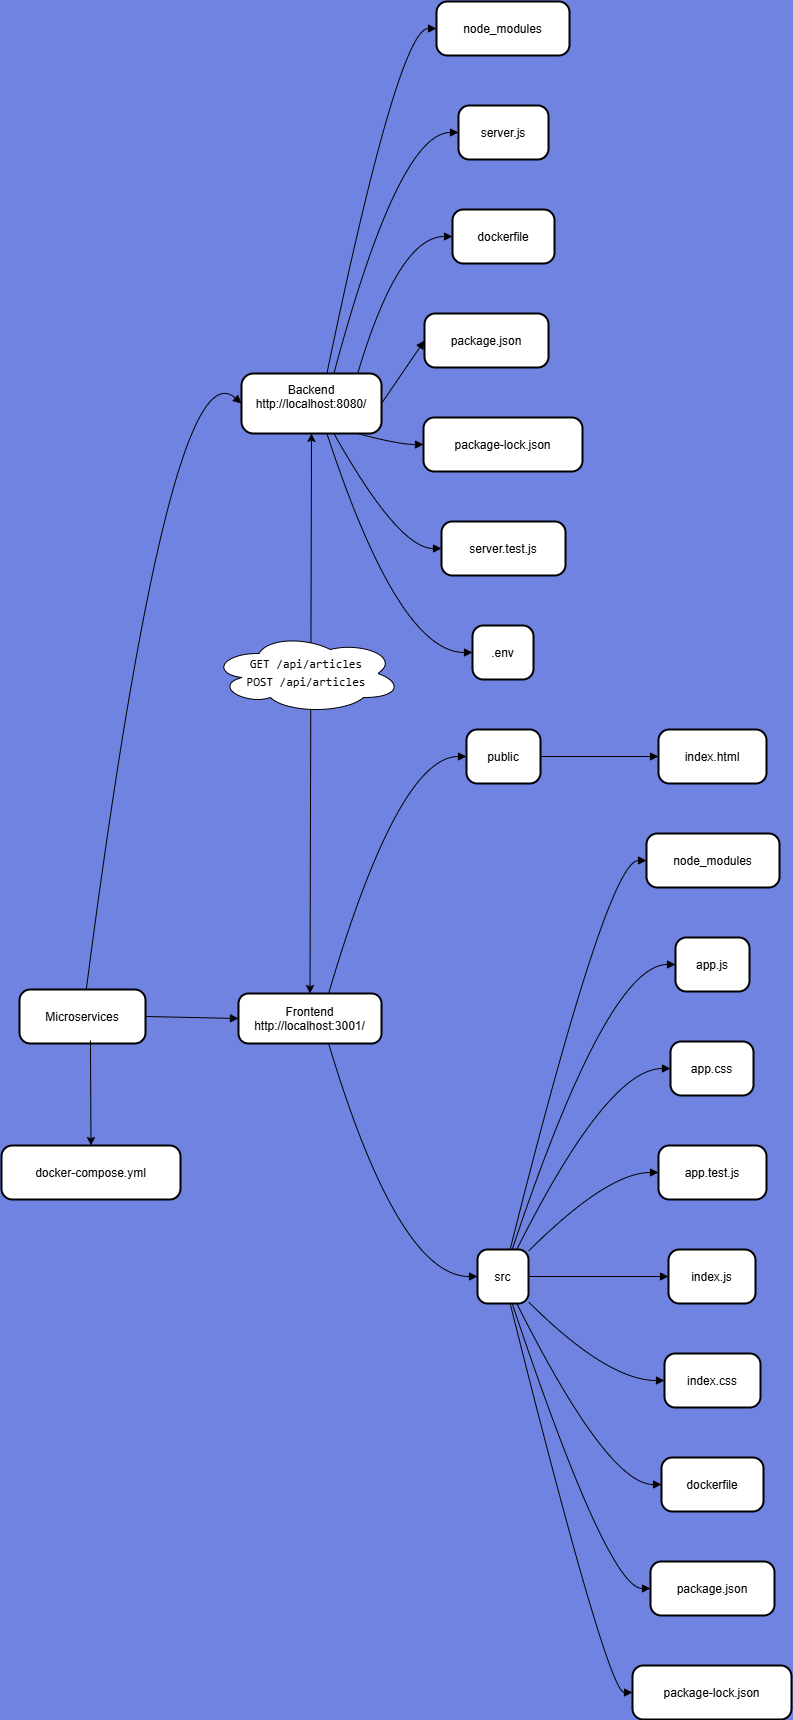

The diagram above was exported from draw.io. Its source (the exported page's mxGraphModel, read from the mxfile embedded in the PNG):
<mxGraphModel dx="2067" dy="679" grid="1" gridSize="10" guides="1" tooltips="1" connect="1" arrows="1" fold="1" page="1" pageScale="1" pageWidth="827" pageHeight="1169" background="#7083E1" math="0" shadow="0">
  <root>
    <mxCell id="0" />
    <mxCell id="1" parent="0" />
    <mxCell id="2" value="Microservices" style="rounded=1;arcSize=20;strokeWidth=2" parent="1" vertex="1">
      <mxGeometry x="8" y="996" width="126" height="54" as="geometry" />
    </mxCell>
    <mxCell id="3" value="Backend&#10;http://localhost:8080/&#10;" style="rounded=1;arcSize=20;strokeWidth=2" parent="1" vertex="1">
      <mxGeometry x="230" y="380" width="140" height="60" as="geometry" />
    </mxCell>
    <mxCell id="4" value="node_modules" style="rounded=1;arcSize=20;strokeWidth=2" parent="1" vertex="1">
      <mxGeometry x="425" y="8" width="133" height="54" as="geometry" />
    </mxCell>
    <mxCell id="5" value="server.js" style="rounded=1;arcSize=20;strokeWidth=2" parent="1" vertex="1">
      <mxGeometry x="447" y="112" width="90" height="54" as="geometry" />
    </mxCell>
    <mxCell id="6" value="dockerfile" style="rounded=1;arcSize=20;strokeWidth=2" parent="1" vertex="1">
      <mxGeometry x="441" y="216" width="102" height="54" as="geometry" />
    </mxCell>
    <mxCell id="7" value="package.json" style="rounded=1;arcSize=20;strokeWidth=2" parent="1" vertex="1">
      <mxGeometry x="413" y="320" width="124" height="54" as="geometry" />
    </mxCell>
    <mxCell id="8" value="package-lock.json" style="rounded=1;arcSize=20;strokeWidth=2" parent="1" vertex="1">
      <mxGeometry x="412" y="424" width="159" height="54" as="geometry" />
    </mxCell>
    <mxCell id="9" value="server.test.js" style="rounded=1;arcSize=20;strokeWidth=2" parent="1" vertex="1">
      <mxGeometry x="430" y="528" width="124" height="54" as="geometry" />
    </mxCell>
    <mxCell id="10" value=".env" style="rounded=1;arcSize=20;strokeWidth=2" parent="1" vertex="1">
      <mxGeometry x="461" y="632" width="61" height="54" as="geometry" />
    </mxCell>
    <mxCell id="11" value="Frontend&#10;http://localhost:3001/" style="rounded=1;arcSize=20;strokeWidth=2" parent="1" vertex="1">
      <mxGeometry x="227" y="1000" width="143" height="50" as="geometry" />
    </mxCell>
    <mxCell id="12" value="public" style="rounded=1;arcSize=20;strokeWidth=2" parent="1" vertex="1">
      <mxGeometry x="455" y="736" width="74" height="54" as="geometry" />
    </mxCell>
    <mxCell id="13" value="index.html" style="rounded=1;arcSize=20;strokeWidth=2" parent="1" vertex="1">
      <mxGeometry x="647" y="736" width="108" height="54" as="geometry" />
    </mxCell>
    <mxCell id="14" value="src" style="rounded=1;arcSize=20;strokeWidth=2" parent="1" vertex="1">
      <mxGeometry x="466" y="1256" width="51" height="54" as="geometry" />
    </mxCell>
    <mxCell id="15" value="node_modules" style="rounded=1;arcSize=20;strokeWidth=2" parent="1" vertex="1">
      <mxGeometry x="635" y="840" width="133" height="54" as="geometry" />
    </mxCell>
    <mxCell id="16" value="app.js" style="rounded=1;arcSize=20;strokeWidth=2" parent="1" vertex="1">
      <mxGeometry x="664" y="944" width="74" height="54" as="geometry" />
    </mxCell>
    <mxCell id="17" value="app.css" style="rounded=1;arcSize=20;strokeWidth=2" parent="1" vertex="1">
      <mxGeometry x="659" y="1048" width="83" height="54" as="geometry" />
    </mxCell>
    <mxCell id="18" value="app.test.js" style="rounded=1;arcSize=20;strokeWidth=2" parent="1" vertex="1">
      <mxGeometry x="647" y="1152" width="108" height="54" as="geometry" />
    </mxCell>
    <mxCell id="19" value="index.js" style="rounded=1;arcSize=20;strokeWidth=2" parent="1" vertex="1">
      <mxGeometry x="657" y="1256" width="87" height="54" as="geometry" />
    </mxCell>
    <mxCell id="20" value="index.css" style="rounded=1;arcSize=20;strokeWidth=2" parent="1" vertex="1">
      <mxGeometry x="653" y="1360" width="96" height="54" as="geometry" />
    </mxCell>
    <mxCell id="21" value="dockerfile" style="rounded=1;arcSize=20;strokeWidth=2" parent="1" vertex="1">
      <mxGeometry x="650" y="1464" width="102" height="54" as="geometry" />
    </mxCell>
    <mxCell id="22" value="package.json" style="rounded=1;arcSize=20;strokeWidth=2" parent="1" vertex="1">
      <mxGeometry x="639" y="1568" width="124" height="54" as="geometry" />
    </mxCell>
    <mxCell id="23" value="package-lock.json" style="rounded=1;arcSize=20;strokeWidth=2" parent="1" vertex="1">
      <mxGeometry x="621" y="1672" width="159" height="54" as="geometry" />
    </mxCell>
    <mxCell id="24" value="docker-compose.yml" style="rounded=1;arcSize=20;strokeWidth=2" parent="1" vertex="1">
      <mxGeometry x="-10" y="1152" width="179" height="54" as="geometry" />
    </mxCell>
    <mxCell id="25" value="" style="curved=1;startArrow=none;endArrow=block;exitX=0.53;exitY=0;entryX=0;entryY=0.5;" parent="1" source="2" target="3" edge="1">
      <mxGeometry relative="1" as="geometry">
        <Array as="points">
          <mxPoint x="159" y="347" />
        </Array>
      </mxGeometry>
    </mxCell>
    <mxCell id="26" value="" style="curved=1;startArrow=none;endArrow=block;exitX=0.61;exitY=0;entryX=0;entryY=0.5;" parent="1" source="3" target="4" edge="1">
      <mxGeometry relative="1" as="geometry">
        <Array as="points">
          <mxPoint x="387" y="35" />
        </Array>
      </mxGeometry>
    </mxCell>
    <mxCell id="27" value="" style="curved=1;startArrow=none;endArrow=block;exitX=0.66;exitY=0;entryX=0;entryY=0.5;" parent="1" source="3" target="5" edge="1">
      <mxGeometry relative="1" as="geometry">
        <Array as="points">
          <mxPoint x="387" y="139" />
        </Array>
      </mxGeometry>
    </mxCell>
    <mxCell id="28" value="" style="curved=1;startArrow=none;endArrow=block;exitX=0.83;exitY=0;entryX=0;entryY=0.5;" parent="1" source="3" target="6" edge="1">
      <mxGeometry relative="1" as="geometry">
        <Array as="points">
          <mxPoint x="387" y="243" />
        </Array>
      </mxGeometry>
    </mxCell>
    <mxCell id="29" value="" style="curved=1;startArrow=none;endArrow=block;exitX=1;exitY=0.5;entryX=0;entryY=0.5;" parent="1" source="3" target="7" edge="1">
      <mxGeometry relative="1" as="geometry">
        <Array as="points" />
      </mxGeometry>
    </mxCell>
    <mxCell id="30" value="" style="curved=1;startArrow=none;endArrow=block;exitX=0.83;exitY=1;entryX=0;entryY=0.5;" parent="1" source="3" target="8" edge="1">
      <mxGeometry relative="1" as="geometry">
        <Array as="points">
          <mxPoint x="387" y="451" />
        </Array>
      </mxGeometry>
    </mxCell>
    <mxCell id="31" value="" style="curved=1;startArrow=none;endArrow=block;exitX=0.66;exitY=1;entryX=0;entryY=0.5;" parent="1" source="3" target="9" edge="1">
      <mxGeometry relative="1" as="geometry">
        <Array as="points">
          <mxPoint x="387" y="555" />
        </Array>
      </mxGeometry>
    </mxCell>
    <mxCell id="32" value="" style="curved=1;startArrow=none;endArrow=block;exitX=0.61;exitY=1;entryX=0;entryY=0.5;" parent="1" source="3" target="10" edge="1">
      <mxGeometry relative="1" as="geometry">
        <Array as="points">
          <mxPoint x="387" y="659" />
        </Array>
      </mxGeometry>
    </mxCell>
    <mxCell id="33" value="" style="curved=1;startArrow=none;endArrow=block;exitX=1;exitY=0.5;entryX=0;entryY=0.5;" parent="1" source="2" target="11" edge="1">
      <mxGeometry relative="1" as="geometry">
        <Array as="points" />
      </mxGeometry>
    </mxCell>
    <mxCell id="34" value="" style="curved=1;startArrow=none;endArrow=block;exitX=0.63;exitY=0;entryX=0;entryY=0.5;" parent="1" source="11" target="12" edge="1">
      <mxGeometry relative="1" as="geometry">
        <Array as="points">
          <mxPoint x="387" y="763" />
        </Array>
      </mxGeometry>
    </mxCell>
    <mxCell id="35" value="" style="curved=1;startArrow=none;endArrow=block;exitX=1;exitY=0.5;entryX=0;entryY=0.5;" parent="1" source="12" target="13" edge="1">
      <mxGeometry relative="1" as="geometry">
        <Array as="points" />
      </mxGeometry>
    </mxCell>
    <mxCell id="36" value="" style="curved=1;startArrow=none;endArrow=block;exitX=0.63;exitY=1;entryX=0.01;entryY=0.5;" parent="1" source="11" target="14" edge="1">
      <mxGeometry relative="1" as="geometry">
        <Array as="points">
          <mxPoint x="387" y="1283" />
        </Array>
      </mxGeometry>
    </mxCell>
    <mxCell id="37" value="" style="curved=1;startArrow=none;endArrow=block;exitX=0.64;exitY=0;entryX=0;entryY=0.5;" parent="1" source="14" target="15" edge="1">
      <mxGeometry relative="1" as="geometry">
        <Array as="points">
          <mxPoint x="596" y="867" />
        </Array>
      </mxGeometry>
    </mxCell>
    <mxCell id="38" value="" style="curved=1;startArrow=none;endArrow=block;exitX=0.68;exitY=0;entryX=0;entryY=0.5;" parent="1" source="14" target="16" edge="1">
      <mxGeometry relative="1" as="geometry">
        <Array as="points">
          <mxPoint x="596" y="971" />
        </Array>
      </mxGeometry>
    </mxCell>
    <mxCell id="39" value="" style="curved=1;startArrow=none;endArrow=block;exitX=0.77;exitY=0;entryX=0.01;entryY=0.5;" parent="1" source="14" target="17" edge="1">
      <mxGeometry relative="1" as="geometry">
        <Array as="points">
          <mxPoint x="596" y="1075" />
        </Array>
      </mxGeometry>
    </mxCell>
    <mxCell id="40" value="" style="curved=1;startArrow=none;endArrow=block;exitX=1;exitY=0.03;entryX=0;entryY=0.5;" parent="1" source="14" target="18" edge="1">
      <mxGeometry relative="1" as="geometry">
        <Array as="points">
          <mxPoint x="596" y="1179" />
        </Array>
      </mxGeometry>
    </mxCell>
    <mxCell id="41" value="" style="curved=1;startArrow=none;endArrow=block;exitX=1;exitY=0.5;entryX=0;entryY=0.5;" parent="1" source="14" target="19" edge="1">
      <mxGeometry relative="1" as="geometry">
        <Array as="points" />
      </mxGeometry>
    </mxCell>
    <mxCell id="42" value="" style="curved=1;startArrow=none;endArrow=block;exitX=1;exitY=0.97;entryX=0;entryY=0.5;" parent="1" source="14" target="20" edge="1">
      <mxGeometry relative="1" as="geometry">
        <Array as="points">
          <mxPoint x="596" y="1387" />
        </Array>
      </mxGeometry>
    </mxCell>
    <mxCell id="43" value="" style="curved=1;startArrow=none;endArrow=block;exitX=0.77;exitY=1;entryX=0;entryY=0.5;" parent="1" source="14" target="21" edge="1">
      <mxGeometry relative="1" as="geometry">
        <Array as="points">
          <mxPoint x="596" y="1491" />
        </Array>
      </mxGeometry>
    </mxCell>
    <mxCell id="44" value="" style="curved=1;startArrow=none;endArrow=block;exitX=0.68;exitY=1;entryX=0;entryY=0.5;" parent="1" source="14" target="22" edge="1">
      <mxGeometry relative="1" as="geometry">
        <Array as="points">
          <mxPoint x="596" y="1595" />
        </Array>
      </mxGeometry>
    </mxCell>
    <mxCell id="45" value="" style="curved=1;startArrow=none;endArrow=block;exitX=0.64;exitY=1;entryX=0;entryY=0.5;" parent="1" source="14" target="23" edge="1">
      <mxGeometry relative="1" as="geometry">
        <Array as="points">
          <mxPoint x="596" y="1699" />
        </Array>
      </mxGeometry>
    </mxCell>
    <mxCell id="L9ZLmYtNcqrek-KhuSQz-46" value="" style="endArrow=classic;html=1;rounded=0;entryX=0.5;entryY=0;entryDx=0;entryDy=0;exitX=0.563;exitY=0.944;exitDx=0;exitDy=0;exitPerimeter=0;" edge="1" parent="1" source="2" target="24">
      <mxGeometry width="50" height="50" relative="1" as="geometry">
        <mxPoint x="390" y="1130" as="sourcePoint" />
        <mxPoint x="440" y="1080" as="targetPoint" />
      </mxGeometry>
    </mxCell>
    <mxCell id="L9ZLmYtNcqrek-KhuSQz-59" value="" style="endArrow=classic;startArrow=classic;html=1;rounded=0;entryX=0.5;entryY=1;entryDx=0;entryDy=0;exitX=0.5;exitY=0;exitDx=0;exitDy=0;" edge="1" parent="1" source="11" target="3">
      <mxGeometry width="50" height="50" relative="1" as="geometry">
        <mxPoint x="190" y="630" as="sourcePoint" />
        <mxPoint x="240" y="580" as="targetPoint" />
      </mxGeometry>
    </mxCell>
    <mxCell id="L9ZLmYtNcqrek-KhuSQz-62" value="&lt;font style=&quot;color: rgb(0, 0, 0);&quot;&gt;&lt;span style=&quot;box-sizing: border-box; border: 0px solid rgb(229, 231, 235); scrollbar-color: auto; scrollbar-width: auto; --tw-border-spacing-x: 0; --tw-border-spacing-y: 0; --tw-translate-x: 0; --tw-translate-y: 0; --tw-rotate: 0; --tw-skew-x: 0; --tw-skew-y: 0; --tw-scale-x: 1; --tw-scale-y: 1; --tw-pan-x: ; --tw-pan-y: ; --tw-pinch-zoom: ; --tw-scroll-snap-strictness: proximity; --tw-gradient-from-position: ; --tw-gradient-via-position: ; --tw-gradient-to-position: ; --tw-ordinal: ; --tw-slashed-zero: ; --tw-numeric-figure: ; --tw-numeric-spacing: ; --tw-numeric-fraction: ; --tw-ring-inset: ; --tw-ring-offset-width: 0px; --tw-ring-offset-color: light-dark(#fff, #000000); --tw-ring-color: light-dark(rgba(59,130,246,.5), #4c89ec); --tw-ring-offset-shadow: 0 0 #0000; --tw-ring-shadow: 0 0 #0000; --tw-shadow: 0 0 #0000; --tw-shadow-colored: 0 0 #0000; --tw-blur: ; --tw-brightness: ; --tw-contrast: ; --tw-grayscale: ; --tw-hue-rotate: ; --tw-invert: ; --tw-saturate: ; --tw-sepia: ; --tw-drop-shadow: ; --tw-backdrop-blur: ; --tw-backdrop-brightness: ; --tw-backdrop-contrast: ; --tw-backdrop-grayscale: ; --tw-backdrop-hue-rotate: ; --tw-backdrop-invert: ; --tw-backdrop-opacity: ; --tw-backdrop-saturate: ; --tw-backdrop-sepia: ; --tw-contain-size: ; --tw-contain-layout: ; --tw-contain-paint: ; --tw-contain-style: ; user-select: none; font-family: __berkeleyMono_1826c3, __berkeleyMono_Fallback_1826c3, ui-monospace, SFMono-Regular, monospace; font-size: inherit; white-space-collapse: preserve; background-color: transparent; opacity: 1; line-height: 1.42857; flex-shrink: 0; padding: 8px; text-align: right;&quot;&gt;&lt;span style=&quot;box-sizing: border-box; border: 0px solid rgb(229, 231, 235); scrollbar-color: auto; scrollbar-width: auto; --tw-border-spacing-x: 0; --tw-border-spacing-y: 0; --tw-translate-x: 0; --tw-translate-y: 0; --tw-rotate: 0; --tw-skew-x: 0; --tw-skew-y: 0; --tw-scale-x: 1; --tw-scale-y: 1; --tw-pan-x: ; --tw-pan-y: ; --tw-pinch-zoom: ; --tw-scroll-snap-strictness: proximity; --tw-gradient-from-position: ; --tw-gradient-via-position: ; --tw-gradient-to-position: ; --tw-ordinal: ; --tw-slashed-zero: ; --tw-numeric-figure: ; --tw-numeric-spacing: ; --tw-numeric-fraction: ; --tw-ring-inset: ; --tw-ring-offset-width: 0px; --tw-ring-offset-color: light-dark(#fff, #000000); --tw-ring-color: light-dark(rgba(59,130,246,.5), #4c89ec); --tw-ring-offset-shadow: 0 0 #0000; --tw-ring-shadow: 0 0 #0000; --tw-shadow: 0 0 #0000; --tw-shadow-colored: 0 0 #0000; --tw-blur: ; --tw-brightness: ; --tw-contrast: ; --tw-grayscale: ; --tw-hue-rotate: ; --tw-invert: ; --tw-saturate: ; --tw-sepia: ; --tw-drop-shadow: ; --tw-backdrop-blur: ; --tw-backdrop-brightness: ; --tw-backdrop-contrast: ; --tw-backdrop-grayscale: ; --tw-backdrop-hue-rotate: ; --tw-backdrop-invert: ; --tw-backdrop-opacity: ; --tw-backdrop-saturate: ; --tw-backdrop-sepia: ; --tw-contain-size: ; --tw-contain-layout: ; --tw-contain-paint: ; --tw-contain-style: ;&quot;&gt;GET /api/articles&lt;br&gt;&lt;/span&gt;&lt;/span&gt;&lt;span style=&quot;box-sizing: border-box; border: 0px solid rgb(229, 231, 235); scrollbar-color: auto; scrollbar-width: auto; --tw-border-spacing-x: 0; --tw-border-spacing-y: 0; --tw-translate-x: 0; --tw-translate-y: 0; --tw-rotate: 0; --tw-skew-x: 0; --tw-skew-y: 0; --tw-scale-x: 1; --tw-scale-y: 1; --tw-pan-x: ; --tw-pan-y: ; --tw-pinch-zoom: ; --tw-scroll-snap-strictness: proximity; --tw-gradient-from-position: ; --tw-gradient-via-position: ; --tw-gradient-to-position: ; --tw-ordinal: ; --tw-slashed-zero: ; --tw-numeric-figure: ; --tw-numeric-spacing: ; --tw-numeric-fraction: ; --tw-ring-inset: ; --tw-ring-offset-width: 0px; --tw-ring-offset-color: light-dark(#fff, #000000); --tw-ring-color: light-dark(rgba(59,130,246,.5), #4c89ec); --tw-ring-offset-shadow: 0 0 #0000; --tw-ring-shadow: 0 0 #0000; --tw-shadow: 0 0 #0000; --tw-shadow-colored: 0 0 #0000; --tw-blur: ; --tw-brightness: ; --tw-contrast: ; --tw-grayscale: ; --tw-hue-rotate: ; --tw-invert: ; --tw-saturate: ; --tw-sepia: ; --tw-drop-shadow: ; --tw-backdrop-blur: ; --tw-backdrop-brightness: ; --tw-backdrop-contrast: ; --tw-backdrop-grayscale: ; --tw-backdrop-hue-rotate: ; --tw-backdrop-invert: ; --tw-backdrop-opacity: ; --tw-backdrop-saturate: ; --tw-backdrop-sepia: ; --tw-contain-size: ; --tw-contain-layout: ; --tw-contain-paint: ; --tw-contain-style: ; user-select: none; font-family: __berkeleyMono_1826c3, __berkeleyMono_Fallback_1826c3, ui-monospace, SFMono-Regular, monospace; font-size: inherit; white-space-collapse: preserve; background-color: transparent; opacity: 1; line-height: 1.42857; flex-shrink: 0; padding: 8px; text-align: right;&quot;&gt;POST /api/articles&lt;/span&gt;&lt;/font&gt;" style="ellipse;shape=cloud;whiteSpace=wrap;html=1;" vertex="1" parent="1">
      <mxGeometry x="200" y="640" width="190" height="80" as="geometry" />
    </mxCell>
  </root>
</mxGraphModel>